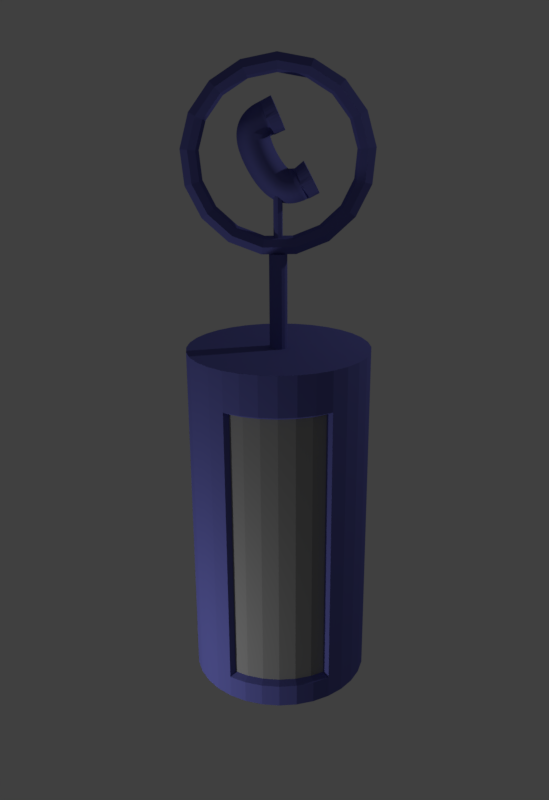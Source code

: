 # Source: PhoneBoxAnimated.blend  (saved by Blender 2.78.0; exported with 4.5.12 LTS)
import bpy
from mathutils import Matrix  # noqa: F401  (used for matrix-valued properties, if any)

bpy.ops.wm.read_factory_settings(use_empty=True)
scene = bpy.context.scene
scene.name = 'Scene'

# ---- collections
col_collection_1 = bpy.data.collections.new('Collection 1'); scene.collection.children.link(col_collection_1)

# ---- materials (node trees are filled in below, after node groups)
mat_material_002 = bpy.data.materials.new('Material.002')
mat_material_002.alpha_threshold = 0.0
mat_material_002.use_transparent_shadow = False
mat_material_002.diffuse_color = (0.1238, 0.1281, 0.4292, 1.0)
mat_material_002.roughness = 0.5
mat_material_001 = bpy.data.materials.new('Material.001')
mat_material_001.alpha_threshold = 0.0
mat_material_001.use_transparent_shadow = False
mat_material_001.diffuse_color = (0.3032, 0.3032, 0.3032, 1.0)
mat_material_001.roughness = 0.5

# ---- material node trees

# ---- world
world_world = bpy.data.worlds.new('World'); scene.world = world_world
world_world.color = (0.05088, 0.05088, 0.05088)
world_world.use_sun_shadow = False
world_world.sun_shadow_jitter_overblur = 0.0
world_world.cycles.sampling_method = 'MANUAL'

# ---- cameras
cam_camera_001 = bpy.data.cameras.new('Camera.001')
cam_camera_001.clip_end = 100.0
cam_camera_001.lens = 35.0
cam_camera_001.sensor_width = 32.0
cam_camera_001.sensor_height = 18.0
cam_camera_001.display_size = 2.0
cam_camera_001.dof.focus_distance = 0.0
cam_camera_001.dof.aperture_fstop = 128.0
cam_camera_001.dof.aperture_blades = 6

# ---- lights
light_point = bpy.data.lights.new('Point', 'POINT')
light_point.transmission_factor = 0.0
light_point.energy = 100.0
light_point.shadow_buffer_clip_start = 0.5
light_point.shadow_soft_size = 0.1
light_point.shadow_maximum_resolution = 0.006
light_point.use_absolute_resolution = True
light_lamp = bpy.data.lights.new('Lamp', 'POINT')
light_lamp.transmission_factor = 0.0
light_lamp.cutoff_distance = 30.0
light_lamp.energy = 100.0
light_lamp.shadow_buffer_clip_start = 1.001
light_lamp.shadow_soft_size = 0.1
light_lamp.shadow_maximum_resolution = 0.006
light_lamp.use_absolute_resolution = True

# ---- meshes
me_torus_002 = bpy.data.meshes.new('Torus.002')
me_torus_002.from_pydata([(0.599, 0.06557, -0.003591), (0.6201, 0.06747, -0.05658), (0.6786, 0.07308, -0.07954), (0.7389, 0.07903, -0.04158), (0.739, 0.07924, 0.0341), (0.6787, 0.0735, 0.07218), (0.6202, 0.06777, 0.04935), (0.5379, 0.277, -0.004122), (0.5568, 0.2864, -0.05713), (0.6093, 0.3127, -0.08014), (0.6635, 0.3401, -0.04224), (0.6635, 0.3403, 0.03344), (0.6094, 0.3131, 0.07158), (0.5569, 0.2867, 0.0488), (0.4045, 0.452, -0.004494), (0.4187, 0.4676, -0.05752), (0.4581, 0.5112, -0.08056), (0.4988, 0.5562, -0.04269), (0.4989, 0.5564, 0.03298), (0.4583, 0.5116, 0.07116), (0.4188, 0.4679, 0.04842), (0.217, 0.5671, -0.004657), (0.2245, 0.5868, -0.05768), (0.2455, 0.6416, -0.08075), (0.2672, 0.6983, -0.0429), (0.2672, 0.6985, 0.03278), (0.2456, 0.642, 0.07097), (0.2246, 0.5871, 0.04825), (0.0004763, 0.6066, -0.004589), (0.0003445, 0.6277, -0.05761), (8.011e-05, 0.6864, -0.08067), (-0.0001423, 0.7471, -0.04281), (-8.07e-05, 0.7473, 0.03286), (0.0002037, 0.6868, 0.07105), (0.0004308, 0.628, 0.04832), (-0.2157, 0.5653, -0.0043), (-0.2235, 0.5849, -0.05731), (-0.2449, 0.6396, -0.08034), (-0.267, 0.6961, -0.04246), (-0.267, 0.6963, 0.03322), (-0.2448, 0.64, 0.07138), (-0.2234, 0.5852, 0.04862), (-0.4023, 0.4487, -0.003827), (-0.4167, 0.4641, -0.05683), (-0.4565, 0.5074, -0.0798), (-0.4975, 0.5521, -0.04187), (-0.4974, 0.5523, 0.0338), (-0.4564, 0.5078, 0.07191), (-0.4166, 0.4644, 0.04911), (-0.5342, 0.2725, -0.003236), (-0.5533, 0.2817, -0.05621), (-0.606, 0.3077, -0.07913), (-0.6603, 0.3345, -0.04114), (-0.6603, 0.3348, 0.03453), (-0.6059, 0.3081, 0.07258), (-0.5532, 0.282, 0.04972), (-0.5935, 0.06059, -0.002606), (-0.6147, 0.06231, -0.05556), (-0.6733, 0.06743, -0.07842), (-0.7336, 0.07287, -0.04036), (-0.7335, 0.07308, 0.03531), (-0.6731, 0.06785, 0.0733), (-0.6146, 0.0626, 0.05037), (-0.5723, -0.1585, -0.002021), (-0.5927, -0.1645, -0.05496), (-0.6492, -0.1809, -0.07776), (-0.7074, -0.1976, -0.03964), (-0.7073, -0.1974, 0.03603), (-0.6491, -0.1805, 0.07396), (-0.5926, -0.1642, 0.05098), (-0.4734, -0.355, -0.001562), (-0.4903, -0.368, -0.05448), (-0.5371, -0.4037, -0.07724), (-0.5853, -0.4403, -0.03907), (-0.5852, -0.4401, 0.0366), (-0.537, -0.4033, 0.07448), (-0.4902, -0.3677, 0.05145), (-0.3101, -0.5026, -0.00129), (-0.3213, -0.5208, -0.0542), (-0.352, -0.571, -0.07693), (-0.3837, -0.6226, -0.03874), (-0.3836, -0.6224, 0.03694), (-0.3519, -0.5706, 0.07479), (-0.3212, -0.5206, 0.05174), (-0.1046, -0.5812, -0.001241), (-0.1084, -0.6023, -0.05415), (-0.119, -0.6602, -0.07687), (-0.1299, -0.7197, -0.03868), (-0.1298, -0.7195, 0.037), (-0.1189, -0.6597, 0.07485), (-0.1084, -0.602, 0.05179), (0.1155, -0.5803, -0.001423), (0.1194, -0.6013, -0.05434), (0.1304, -0.6591, -0.07708), (0.1419, -0.7185, -0.0389), (0.1419, -0.7183, 0.03677), (0.1306, -0.6587, 0.07464), (0.1195, -0.601, 0.0516), (0.3203, -0.5, -0.001811), (0.3315, -0.5181, -0.05474), (0.3627, -0.568, -0.07752), (0.3948, -0.6193, -0.03938), (0.3949, -0.6191, 0.03629), (0.3628, -0.5676, 0.0742), (0.3316, -0.5178, 0.0512), (0.4824, -0.351, -0.002352), (0.4993, -0.3639, -0.0553), (0.5463, -0.3992, -0.07813), (0.5949, -0.4354, -0.04005), (0.5949, -0.4352, 0.03563), (0.5465, -0.3988, 0.07359), (0.4994, -0.3636, 0.05064), (0.5796, -0.1536, -0.002973), (0.6, -0.1595, -0.05594), (0.6566, -0.1754, -0.07884), (0.715, -0.1917, -0.04082), (0.715, -0.1914, 0.03486), (0.6567, -0.175, 0.07288), (0.6001, -0.1592, 0.04999), (0.2804, -0.185, -0.1306), (0.3003, -0.2236, -0.1006), (0.308, -0.2384, -0.07968), (0.3172, -0.2562, -0.02985), (0.3137, -0.2494, 0.05002), (0.133, -0.08303, 0.04285), (-0.08466, 0.2864, 0.1253), (-0.1361, 0.4037, -0.002687), (-0.08466, 0.2864, -0.1307), (-0.03323, 0.1692, -0.002687), (-0.1031, 0.2776, 0.1253), (-0.1631, 0.3906, -0.002687), (-0.1031, 0.2776, -0.1307), (-0.1886, 0.3758, -0.002687), (-0.133, 0.2584, 0.1253), (-0.2125, 0.3587, -0.002687), (-0.133, 0.2584, -0.1307), (-0.2346, 0.3392, -0.002687), (-0.05489, 0.1569, -0.002687), (-0.1545, 0.2372, 0.1253), (-0.2544, 0.3173, -0.002687), (-0.1545, 0.2372, -0.1307), (-0.2714, 0.2932, -0.002687), (-0.1688, 0.2142, 0.1253), (-0.2851, 0.2676, -0.002687), (-0.1688, 0.2142, -0.1307), (-0.2954, 0.2412, -0.002687), (-0.1767, 0.1894, 0.1253), (-0.3022, 0.2147, -0.002687), (-0.1767, 0.1894, -0.1307), (-0.306, 0.1888, -0.002687), (-0.1793, 0.163, 0.1253), (-0.3073, 0.1639, -0.002687), (-0.1793, 0.163, -0.1307), (-0.3065, 0.14, -0.002687), (-0.1773, 0.1352, 0.1253), (-0.304, 0.1172, -0.002687), (-0.1773, 0.1352, -0.1307), (-0.3002, 0.09543, -0.002687), (-0.1714, 0.1061, 0.1253), (-0.2954, 0.07444, -0.002687), (-0.1714, 0.1061, -0.1307), (-0.04737, 0.1377, -0.002687), (-0.2897, 0.05414, -0.002687), (-0.1623, 0.07607, 0.1253), (-0.2833, 0.03441, -0.002687), (-0.1623, 0.07607, -0.1307), (-0.04129, 0.1177, -0.002687), (-0.2763, 0.01513, -0.002687), (-0.1506, 0.04539, 0.1253), (-0.2688, -0.003781, -0.002687), (-0.1506, 0.04539, -0.1307), (-0.03242, 0.09456, -0.002687), (-0.2607, -0.02238, -0.002687), (-0.1367, 0.01441, 0.1253), (-0.2522, -0.04071, -0.002687), (-0.1367, 0.01441, -0.1307), (-0.0212, 0.06952, -0.002687), (-0.2434, -0.05881, -0.002687), (-0.1211, -0.0165, 0.1253), (-0.2341, -0.0767, -0.002687), (-0.1211, -0.0165, -0.1307), (-0.008142, 0.04369, -0.002687), (-0.2244, -0.09439, -0.002687), (-0.1041, -0.04691, 0.1253), (-0.2143, -0.1119, -0.002687), (-0.1041, -0.04691, -0.1307), (0.006225, 0.01807, -0.002687), (-0.2039, -0.1292, -0.002687), (-0.08581, -0.07636, 0.1253), (-0.193, -0.1463, -0.002687), (-0.08581, -0.07636, -0.1307), (0.02139, -0.006415, -0.002687), (-0.1817, -0.1632, -0.002687), (-0.06654, -0.1043, 0.1253), (-0.1699, -0.1799, -0.002687), (-0.06654, -0.1043, -0.1307), (0.03679, -0.02879, -0.002687), (-0.1575, -0.1963, -0.002687), (-0.04629, -0.1303, 0.1253), (-0.1444, -0.2125, -0.002687), (-0.04629, -0.1303, -0.1307), (0.05181, -0.04808, -0.002687), (-0.1305, -0.2284, -0.002687), (-0.02507, -0.1537, 0.1253), (-0.1157, -0.244, -0.002687), (-0.02507, -0.1537, -0.1307), (0.06561, -0.06332, -0.002687), (-0.09984, -0.2592, -0.002687), (-0.002777, -0.1738, 0.1253), (-0.08262, -0.2739, -0.002687), (-0.002777, -0.1738, -0.1307), (-0.06386, -0.2878, -0.002687), (0.08151, -0.0771, -0.002687), (0.02076, -0.1901, 0.1253), (-0.04334, -0.3009, -0.002687), (0.02076, -0.1901, -0.1307), (-0.02091, -0.3126, -0.002687), (0.04581, -0.2017, 0.1253), (0.003478, -0.3225, -0.002687), (0.04581, -0.2017, -0.1307), (0.02968, -0.3302, -0.002687), (0.07271, -0.208, 0.1253), (0.05736, -0.3351, -0.002687), (0.07271, -0.208, -0.1307), (0.08597, -0.337, -0.002687), (0.1019, -0.2082, 0.1253), (0.1149, -0.3356, -0.002687), (0.1019, -0.2082, -0.1307), (0.1437, -0.3311, -0.002687), (0.1338, -0.2015, 0.1253), (0.172, -0.3237, -0.002687), (0.1338, -0.2015, -0.1307), (0.1996, -0.3136, -0.002687), (0.1024, -0.07682, -0.002687), (0.1692, -0.1869, 0.1253), (0.2268, -0.3012, -0.002687), (0.1692, -0.1869, -0.1307), (0.291, -0.2056, -0.1178), (0.2116, -0.2352, 0.09649), (0.2024, -0.2174, 0.1075), (0.1617, -0.1387, 0.1075), (0.1525, -0.1209, 0.09649), (0.1445, -0.1053, 0.08162), (0.2, -0.02949, 0.05002), (0.1299, -0.07717, 0.02043), (0.1965, -0.02272, -0.02985), (0.2, -0.02949, -0.05578), (0.2057, -0.04049, -0.07968), (0.2333, -0.0939, -0.1306), (0.2163, -0.2442, -0.1178), (0.2256, -0.2622, -0.1006), (0.2424, -0.2948, -0.02985), (0.1309, -0.07913, -0.07968), (0.1386, -0.09393, -0.1006), (0.1585, -0.1325, -0.1306), (0.2568, -0.1394, -0.1411), (0.2353, -0.281, -0.002881), (0.3183, -0.2584, -0.002881), (0.3172, -0.2562, 0.02409), (0.2263, -0.2636, 0.06351), (0.308, -0.2384, 0.07392), (0.2197, -0.2508, 0.08162), (0.3003, -0.2236, 0.09487), (0.2568, -0.1394, 0.1354), (0.1717, -0.158, 0.1143), (0.1379, -0.09253, 0.06351), (0.1289, -0.0752, -0.002881), (0.1953, -0.02044, -0.002881), (0.1299, -0.07717, -0.0262), (0.133, -0.08303, -0.04861), (0.2227, -0.07333, -0.1178), (0.1941, -0.2013, -0.1385), (0.2056, -0.2236, -0.1306), (0.2332, -0.277, -0.07968), (0.2389, -0.288, -0.05578), (0.2389, -0.288, 0.05002), (0.1479, -0.112, -0.1178), (0.2688, -0.1627, -0.1385), (0.3137, -0.2494, -0.05578), (0.291, -0.2056, 0.1121), (0.2804, -0.185, 0.1248), (0.1925, -0.1981, 0.1143), (0.2688, -0.1627, 0.1327), (0.2448, -0.1162, 0.1327), (0.2333, -0.0939, 0.1248), (0.2227, -0.07333, 0.1121), (0.2133, -0.05529, 0.09487), (0.2057, -0.04049, 0.07392), (0.1965, -0.02272, 0.02409), (0.2133, -0.05529, -0.1006), (0.2448, -0.1162, -0.1385), (0.2424, -0.2948, 0.02409), (0.1701, -0.1549, -0.1385), (0.004706, 0.3251, -0.1411), (0.0152, 0.3012, -0.1385), (0.0253, 0.2782, -0.1306), (0.0346, 0.257, -0.1178), (0.04275, 0.2384, -0.1006), (0.04944, 0.2231, -0.07968), (0.05441, 0.2118, -0.05578), (0.05748, 0.2048, -0.02985), (0.05851, 0.2024, -0.002881), (0.05748, 0.2048, 0.02409), (0.05441, 0.2118, 0.05002), (-0.03367, 0.2032, 0.06351), (0.04944, 0.2231, 0.07392), (-0.03946, 0.2163, 0.08162), (0.04275, 0.2384, 0.09487), (-0.0465, 0.2324, 0.09649), (0.0346, 0.257, 0.1121), (-0.05455, 0.2508, 0.1075), (0.0253, 0.2782, 0.1248), (-0.06327, 0.2707, 0.1143), (0.0152, 0.3012, 0.1327), (0.004706, 0.3251, 0.1354), (-0.08142, 0.312, 0.1143), (-0.00579, 0.3491, 0.1327), (-0.09015, 0.3319, 0.1075), (-0.01588, 0.3721, 0.1248), (-0.09819, 0.3503, 0.09649), (-0.02519, 0.3933, 0.1121), (-0.1052, 0.3663, 0.08162), (-0.03334, 0.4119, 0.09487), (-0.111, 0.3795, 0.06351), (-0.04003, 0.4271, 0.07392), (-0.1153, 0.3893, 0.04285), (-0.045, 0.4385, 0.05002), (-0.118, 0.3954, 0.02043), (-0.04806, 0.4455, 0.02409), (-0.0491, 0.4478, -0.002881), (-0.118, 0.3954, -0.0262), (-0.04806, 0.4455, -0.02985), (-0.1153, 0.3893, -0.04861), (-0.045, 0.4385, -0.05578), (-0.04003, 0.4271, -0.07968), (-0.03334, 0.4119, -0.1006), (-0.02519, 0.3933, -0.1178), (-0.01588, 0.3721, -0.1306), (-0.00579, 0.3491, -0.1385), (-0.06185, 0.2674, -0.1385), (-0.05176, 0.2444, -0.1306), (-0.04245, 0.2232, -0.1178), (-0.0343, 0.2046, -0.1006), (-0.02761, 0.1893, -0.07968), (-0.02264, 0.178, -0.05578), (-0.01958, 0.171, -0.02985), (-0.01958, 0.171, 0.02409), (-0.02264, 0.178, 0.05002), (-0.1171, 0.3934, -0.07968), (-0.1104, 0.3781, -0.1006), (-0.1022, 0.3595, -0.1178), (-0.09294, 0.3383, -0.1306), (-0.08284, 0.3153, -0.1385), (0.02745, -0.7186, -0.06627), (0.05072, -0.7186, -0.05072), (0.06627, -0.7186, -0.02745), (0.07173, -0.7186, 7.823e-08), (0.05072, -0.7186, 0.05072), (2.682e-07, -0.7186, 0.07173), (-0.02745, -0.7186, 0.06627), (-0.05072, -0.7186, 0.05072), (-0.06627, -0.7186, 0.02745), (-0.07173, -0.7186, -7.451e-08), (4.47e-08, -0.7186, -0.07173), (0.06627, -0.7186, 0.02745), (0.02745, -0.7186, 0.06627), (-0.06627, -0.7186, -0.02745), (-0.05072, -0.7186, -0.05072), (-0.02745, -0.7186, -0.06627), (0.01373, -0.6123, -0.03314), (0.02982, -0.6123, -0.01993), (0.03587, -0.6123, 4.098e-08), (0.02982, -0.6123, 0.01993), (5.96e-08, -0.6123, 0.03587), (-0.01993, -0.6123, 0.02982), (-0.03314, -0.6123, 0.01373), (-0.03518, -0.6123, -0.006997), (-0.02536, -0.6123, -0.02536), (-0.006997, -0.6123, -0.03518), (0.01373, -0.2216, -0.03314), (0.02982, -0.2216, -0.01993), (0.03587, -0.2216, 2.235e-08), (0.02982, -0.2216, 0.01993), (2.086e-07, -0.2216, 0.03587), (-0.01993, -0.2216, 0.02982), (-0.03314, -0.2216, 0.01373), (-0.03518, -0.2216, -0.006997), (-0.02536, -0.2216, -0.02536), (-0.006997, -0.2216, -0.03518)], [], [(0, 7, 8, 1), (1, 8, 9, 2), (2, 9, 10, 3), (3, 10, 11, 4), (4, 11, 12, 5), (5, 12, 13, 6), (0, 6, 13, 7), (7, 14, 15, 8), (8, 15, 16, 9), (9, 16, 17, 10), (10, 17, 18, 11), (11, 18, 19, 12), (12, 19, 20, 13), (13, 20, 14, 7), (14, 21, 22, 15), (15, 22, 23, 16), (16, 23, 24, 17), (17, 24, 25, 18), (18, 25, 26, 19), (19, 26, 27, 20), (20, 27, 21, 14), (21, 28, 29, 22), (22, 29, 30, 23), (23, 30, 31, 24), (24, 31, 32, 25), (25, 32, 33, 26), (26, 33, 34, 27), (27, 34, 28, 21), (28, 35, 36, 29), (29, 36, 37, 30), (30, 37, 38, 31), (31, 38, 39, 32), (32, 39, 40, 33), (33, 40, 41, 34), (34, 41, 35, 28), (35, 42, 43, 36), (36, 43, 44, 37), (37, 44, 45, 38), (38, 45, 46, 39), (39, 46, 47, 40), (40, 47, 48, 41), (41, 48, 42, 35), (42, 49, 50, 43), (43, 50, 51, 44), (44, 51, 52, 45), (45, 52, 53, 46), (46, 53, 54, 47), (47, 54, 55, 48), (48, 55, 49, 42), (49, 56, 57, 50), (50, 57, 58, 51), (51, 58, 59, 52), (52, 59, 60, 53), (53, 60, 61, 54), (54, 61, 62, 55), (55, 62, 56, 49), (56, 63, 64, 57), (57, 64, 65, 58), (58, 65, 66, 59), (59, 66, 67, 60), (60, 67, 68, 61), (61, 68, 69, 62), (62, 69, 63, 56), (63, 70, 71, 64), (64, 71, 72, 65), (65, 72, 73, 66), (66, 73, 74, 67), (67, 74, 75, 68), (68, 75, 76, 69), (69, 76, 70, 63), (70, 77, 78, 71), (71, 78, 79, 72), (72, 79, 80, 73), (73, 80, 81, 74), (74, 81, 82, 75), (75, 82, 83, 76), (76, 83, 77, 70), (77, 84, 85, 78), (78, 85, 86, 79), (79, 86, 87, 80), (80, 87, 88, 81), (81, 88, 89, 82), (82, 89, 90, 83), (83, 90, 84, 77), (84, 91, 92, 85), (85, 92, 93, 86), (86, 93, 94, 87), (87, 94, 95, 88), (88, 95, 96, 89), (89, 96, 97, 90), (90, 97, 91, 84), (91, 98, 99, 92), (92, 99, 100, 93), (93, 100, 101, 94), (94, 101, 102, 95), (95, 102, 103, 96), (96, 103, 104, 97), (97, 104, 98, 91), (98, 105, 106, 99), (99, 106, 107, 100), (100, 107, 108, 101), (101, 108, 109, 102), (102, 109, 110, 103), (103, 110, 111, 104), (104, 111, 105, 98), (105, 112, 113, 106), (106, 113, 114, 107), (107, 114, 115, 108), (108, 115, 116, 109), (109, 116, 117, 110), (110, 117, 118, 111), (111, 118, 112, 105), (112, 0, 1, 113), (113, 1, 2, 114), (114, 2, 3, 115), (115, 3, 4, 116), (116, 4, 5, 117), (117, 5, 6, 118), (118, 6, 0, 112), (236, 255, 277, 271), (271, 277, 119, 272), (272, 119, 237, 249), (249, 237, 120, 250), (250, 120, 121, 273), (273, 121, 278, 274), (274, 278, 122, 251), (251, 122, 257, 235), (235, 257, 258, 291), (291, 258, 123, 275), (275, 123, 260, 259), (259, 260, 262, 261), (261, 262, 279, 238), (238, 279, 280, 239), (239, 280, 282, 281), (281, 282, 263, 234), (234, 263, 283, 264), (264, 283, 284, 240), (240, 284, 285, 241), (241, 285, 286, 242), (242, 286, 287, 265), (265, 287, 243, 124), (124, 243, 288, 244), (244, 288, 267, 266), (266, 267, 245, 268), (268, 245, 246, 269), (269, 246, 247, 252), (252, 247, 289, 253), (253, 289, 270, 276), (276, 270, 248, 254), (277, 255, 290, 248, 270, 289, 247, 246, 245, 267, 288, 243, 287, 286, 285, 284, 283, 263, 282, 280, 279, 262, 260, 123, 258, 257, 122, 278, 121, 120, 237, 119), (254, 248, 290, 292), (292, 290, 255, 236), (234, 264, 240, 241, 242, 265, 124, 244, 266, 233), (256, 251, 235), (291, 256, 235), (125, 129, 137, 128), (126, 130, 129, 125), (127, 131, 130, 126), (128, 137, 131, 127), (129, 133, 137), (130, 132, 133, 129), (131, 135, 132, 130), (137, 135, 131), (132, 134, 133), (135, 134, 132), (133, 138, 137), (134, 136, 138, 133), (135, 140, 136, 134), (137, 140, 135), (136, 139, 138), (140, 139, 136), (138, 142, 137), (139, 141, 142, 138), (140, 144, 141, 139), (137, 144, 140), (141, 143, 142), (144, 143, 141), (142, 146, 137), (143, 145, 146, 142), (144, 148, 145, 143), (137, 148, 144), (145, 147, 146), (148, 147, 145), (146, 150, 137), (147, 149, 150, 146), (148, 152, 149, 147), (137, 152, 148), (149, 151, 150), (152, 151, 149), (150, 154, 137), (151, 153, 154, 150), (152, 156, 153, 151), (137, 156, 152), (154, 161, 137), (153, 155, 154), (156, 155, 153), (137, 161, 156), (154, 158, 161), (155, 157, 158, 154), (156, 160, 157, 155), (161, 160, 156), (157, 159, 158), (160, 159, 157), (158, 163, 166, 161), (159, 162, 163, 158), (160, 165, 162, 159), (161, 166, 165, 160), (162, 164, 163), (165, 164, 162), (163, 168, 171, 166), (164, 167, 168, 163), (165, 170, 167, 164), (166, 171, 170, 165), (167, 169, 168), (170, 169, 167), (168, 173, 176, 171), (169, 172, 173, 168), (170, 175, 172, 169), (171, 176, 175, 170), (172, 174, 173), (175, 174, 172), (173, 178, 181, 176), (174, 177, 178, 173), (175, 180, 177, 174), (176, 181, 180, 175), (177, 179, 178), (180, 179, 177), (178, 183, 186, 181), (179, 182, 183, 178), (180, 185, 182, 179), (181, 186, 185, 180), (182, 184, 183), (185, 184, 182), (183, 188, 191, 186), (184, 187, 188, 183), (185, 190, 187, 184), (186, 191, 190, 185), (187, 189, 188), (190, 189, 187), (188, 193, 196, 191), (189, 192, 193, 188), (190, 195, 192, 189), (191, 196, 195, 190), (192, 194, 193), (195, 194, 192), (193, 198, 201, 196), (194, 197, 198, 193), (195, 200, 197, 194), (196, 201, 200, 195), (197, 199, 198), (200, 199, 197), (198, 203, 206, 201), (199, 202, 203, 198), (200, 205, 202, 199), (201, 206, 205, 200), (202, 204, 203), (205, 204, 202), (204, 207, 203), (205, 207, 204), (203, 208, 206), (207, 209, 208, 203), (205, 210, 209, 207), (206, 210, 205), (208, 212, 206), (209, 211, 208), (210, 211, 209), (206, 212, 210), (208, 213, 212), (211, 214, 213, 208), (210, 215, 214, 211), (212, 215, 210), (214, 216, 213), (215, 216, 214), (213, 217, 212), (216, 218, 217, 213), (215, 219, 218, 216), (212, 219, 215), (218, 220, 217), (219, 220, 218), (217, 221, 212), (220, 222, 221, 217), (219, 223, 222, 220), (212, 223, 219), (222, 224, 221), (223, 224, 222), (221, 225, 212), (224, 226, 225, 221), (223, 227, 226, 224), (212, 227, 223), (226, 228, 225), (227, 228, 226), (225, 229, 212), (228, 230, 229, 225), (227, 231, 230, 228), (212, 231, 227), (229, 233, 212), (230, 232, 229), (231, 232, 230), (212, 233, 231), (229, 234, 233), (232, 235, 234, 229), (231, 236, 235, 232), (233, 236, 231), (256, 291, 275, 259, 261, 238, 239, 281, 234, 235), (236, 271, 272, 249, 250, 273, 274, 251, 256, 235), (266, 268, 269, 252, 253, 276, 254, 292, 236, 233), (127, 293, 294, 339), (339, 294, 295, 340), (340, 295, 296, 341), (341, 296, 297, 342), (342, 297, 298, 343), (343, 298, 299, 344), (344, 299, 300, 345), (345, 300, 301, 128), (128, 301, 302, 346), (346, 302, 303, 347), (347, 303, 305, 304), (304, 305, 307, 306), (306, 307, 309, 308), (308, 309, 311, 310), (310, 311, 313, 312), (312, 313, 314, 125), (125, 314, 316, 315), (315, 316, 318, 317), (317, 318, 320, 319), (319, 320, 322, 321), (321, 322, 324, 323), (323, 324, 326, 325), (325, 326, 328, 327), (327, 328, 329, 126), (126, 329, 331, 330), (330, 331, 333, 332), (332, 333, 334, 348), (348, 334, 335, 349), (349, 335, 336, 350), (350, 336, 337, 351), (294, 293, 338, 337, 336, 335, 334, 333, 331, 329, 328, 326, 324, 322, 320, 318, 316, 314, 313, 311, 309, 307, 305, 303, 302, 301, 300, 299, 298, 297, 296, 295), (351, 337, 338, 352), (352, 338, 293, 127), (126, 125, 315, 317, 319, 321, 323, 325, 327), (125, 128, 346, 347, 304, 306, 308, 310, 312), (127, 126, 330, 332, 348, 349, 350, 351, 352), (128, 127, 339, 340, 341, 342, 343, 344, 345), (363, 368, 367, 366, 362, 361, 360, 359, 358, 365, 357, 364, 356, 355, 354, 353), (369, 378, 388, 379), (374, 373, 383, 384), (378, 377, 387, 388), (370, 369, 379, 380), (375, 374, 384, 385), (371, 370, 380, 381), (376, 375, 385, 386), (372, 371, 381, 382), (377, 376, 386, 387), (373, 372, 382, 383)])
me_torus_002.polygons.foreach_set('use_smooth', [0, 0, 0, 0, 0, 0, 0, 0, 0, 0, 0, 0, 0, 0, 0, 0, 0, 0, 0, 0, 0, 0, 0, 0, 0, 0, 0, 0, 0, 0, 0, 0, 0, 0, 0, 0, 0, 0, 0, 0, 0, 0, 0, 0, 0, 0, 0, 0, 0, 0, 0, 0, 0, 0, 0, 0, 0, 0, 0, 0, 0, 0, 0, 0, 0, 0, 0, 0, 0, 0, 0, 0, 0, 0, 0, 0, 0, 0, 0, 0, 0, 0, 0, 0, 0, 0, 0, 0, 0, 0, 0, 0, 0, 0, 0, 0, 0, 0, 0, 0, 0, 0, 0, 0, 0, 0, 0, 0, 0, 0, 0, 0, 0, 0, 0, 0, 0, 0, 0, 0, 0, 0, 0, 0, 0, 0, 0, 0, 0, 0, 0, 0, 0, 0, 0, 0, 0, 0, 0, 0, 0, 0, 0, 0, 0, 0, 0, 0, 0, 0, 0, 0, 0, 0, 0, 1, 1, 1, 1, 1, 1, 1, 1, 1, 1, 1, 1, 1, 1, 1, 1, 1, 1, 1, 1, 1, 1, 1, 1, 1, 1, 1, 1, 1, 1, 1, 1, 1, 1, 1, 1, 1, 1, 1, 1, 1, 1, 1, 1, 1, 1, 1, 1, 1, 1, 1, 1, 1, 1, 1, 1, 1, 1, 1, 1, 1, 1, 1, 1, 1, 1, 1, 1, 1, 1, 1, 1, 1, 1, 1, 1, 1, 1, 1, 1, 1, 1, 1, 1, 1, 1, 1, 1, 1, 1, 1, 1, 1, 1, 1, 1, 1, 1, 1, 1, 1, 1, 1, 1, 1, 1, 1, 1, 1, 1, 1, 1, 1, 1, 1, 1, 1, 1, 1, 1, 1, 1, 1, 1, 1, 1, 1, 1, 1, 1, 1, 1, 1, 1, 1, 1, 1, 1, 1, 1, 1, 1, 1, 1, 1, 1, 1, 1, 0, 0, 0, 0, 0, 0, 0, 0, 0, 0, 0, 0, 0, 0, 0, 0, 0, 0, 0, 0, 0, 0, 0, 0, 0, 0, 0, 0, 0, 0, 0, 0, 0, 0, 0, 0, 1, 1, 1, 1, 0, 0, 0, 0, 0, 0, 0, 0, 0, 0, 0])
me_torus_002.materials.append(mat_material_002)
me_torus_002.use_remesh_preserve_volume = False
me_torus_002.use_remesh_preserve_attributes = False
me_torus_002.use_mirror_vertex_groups = False
me_torus_002.update()
me_torus_001 = bpy.data.meshes.new('Torus.001')
me_torus_001.from_pydata([(0.3715, 1.258, 0.5867), (0.3715, -1.08, 0.5867), (0.2663, 1.258, 0.6429), (0.2663, -1.08, 0.6429), (0.1358, 1.258, 0.6825), (0.1358, -1.08, 0.6825), (-2.235e-07, 1.258, 0.6959), (-2.235e-07, -1.08, 0.6959), (-0.1358, 1.258, 0.6825), (-0.1358, -1.08, 0.6825), (-0.2663, 1.258, 0.6429), (-0.2663, -1.08, 0.6429), (-0.3715, 1.258, 0.5867), (-0.3715, -1.08, 0.5867)], [], [(11, 10, 12, 13), (9, 8, 10, 11), (7, 6, 8, 9), (5, 4, 6, 7), (3, 2, 4, 5), (1, 0, 2, 3)])
me_torus_001.materials.append(mat_material_001)
me_torus_001.use_remesh_preserve_volume = False
me_torus_001.use_remesh_preserve_attributes = False
me_torus_001.use_mirror_vertex_groups = False
me_torus_001.update()
me_torus = bpy.data.meshes.new('Torus')
me_torus.from_pydata([(-0.1611, -3.554, -0.7167), (-0.1611, -0.634, -0.03847), (-0.01478, -3.554, -0.7023), (0.1259, -3.554, -0.6596), (0.2556, -3.554, -0.5903), (0.3692, -3.554, -0.4971), (0.4625, -3.554, -0.3834), (0.5318, -3.554, -0.2538), (-0.09482, -0.634, 0.005811), (0.5745, -3.554, -0.1131), (0.5889, -3.554, 0.03326), (-0.08936, -0.634, 0.03326), (0.5745, -3.554, 0.1796), (0.5318, -3.554, 0.3203), (0.4625, -3.554, 0.4499), (0.3692, -3.554, 0.5636), (-0.1104, -0.634, 0.08399), (0.2556, -3.554, 0.6569), (0.1259, -3.554, 0.7262), (-0.01478, -3.554, 0.7689), (-0.1611, -3.554, 0.7833), (-0.1611, -0.634, 0.105), (-0.3074, -3.554, 0.7689), (-0.4481, -3.554, 0.7262), (-0.1885, -0.634, 0.09954), (-0.5778, -3.554, 0.6569), (-0.6914, -3.554, 0.5636), (-0.2118, -0.634, 0.08399), (-0.7847, -3.554, 0.4499), (-0.854, -3.554, 0.3203), (-0.8967, -3.554, 0.1796), (-0.9111, -3.554, 0.03326), (-0.8967, -3.554, -0.1131), (-0.854, -3.554, -0.2538), (-0.2274, -0.634, 0.005811), (-0.7847, -3.554, -0.3834), (-0.6914, -3.554, -0.4971), (-0.2118, -0.634, -0.01746), (-0.5778, -3.554, -0.5903), (-0.4481, -3.554, -0.6596), (-0.3074, -3.554, -0.7023), (-0.1611, -3.364, -0.7167), (-0.1611, -1.728, -0.7167), (-0.01478, -1.728, -0.7023), (-0.01478, -3.364, -0.7023), (0.1259, -1.728, -0.6596), (0.1259, -3.364, -0.6596), (0.2556, -1.728, -0.5903), (0.2556, -3.364, -0.5903), (0.3692, -1.728, -0.4971), (0.3692, -3.364, -0.4971), (0.4625, -1.728, -0.3834), (0.4625, -3.364, -0.3834), (0.5318, -1.728, -0.2538), (0.5318, -3.364, -0.2538), (0.5745, -1.728, -0.1131), (0.5745, -3.364, -0.1131), (0.5889, -1.728, 0.03326), (0.5889, -3.364, 0.03326), (0.5745, -1.728, 0.1796), (0.5745, -3.364, 0.1796), (0.5318, -1.728, 0.3203), (0.5318, -3.364, 0.3203), (0.4625, -1.728, 0.4499), (0.4625, -3.364, 0.4499), (0.3692, -1.728, 0.5636), (0.3692, -3.364, 0.5636), (0.2104, -0.9962, 0.6199), (0.2104, -3.334, 0.6199), (0.1052, -0.9962, 0.6762), (0.1052, -3.334, 0.6762), (-0.02534, -0.9962, 0.7157), (-0.02534, -3.334, 0.7157), (-0.1611, -0.9962, 0.7291), (-0.1611, -3.334, 0.7291), (-0.2969, -0.9962, 0.7157), (-0.2969, -3.334, 0.7157), (-0.4274, -0.9962, 0.6762), (-0.4274, -3.334, 0.6762), (-0.5326, -0.9962, 0.6199), (-0.5326, -3.334, 0.6199), (-0.6914, -1.728, 0.5636), (-0.6914, -3.364, 0.5636), (-0.7847, -1.728, 0.4499), (-0.7847, -3.364, 0.4499), (-0.854, -1.728, 0.3203), (-0.854, -3.364, 0.3203), (-0.8967, -1.728, 0.1796), (-0.8967, -3.364, 0.1796), (-0.9111, -1.728, 0.03326), (-0.9111, -3.364, 0.03326), (-0.8967, -1.728, -0.1131), (-0.8967, -3.364, -0.1131), (-0.854, -1.728, -0.2538), (-0.854, -3.364, -0.2538), (-0.7847, -1.728, -0.3834), (-0.7847, -3.364, -0.3834), (-0.6914, -1.728, -0.4971), (-0.6914, -3.364, -0.4971), (-0.5778, -1.728, -0.5903), (-0.5778, -3.364, -0.5903), (-0.4481, -1.728, -0.6596), (-0.4481, -3.364, -0.6596), (-0.3074, -1.728, -0.7023), (-0.3074, -3.364, -0.7023), (0.2556, -0.9663, 0.6569), (0.2556, -3.364, 0.6569), (-0.5778, -0.9663, 0.6569), (-0.5778, -3.364, 0.6569), (-0.4481, -3.364, 0.7262), (-0.4481, -0.9663, 0.7262), (-0.3074, -3.364, 0.7689), (-0.3074, -0.9663, 0.7689), (-0.1611, -3.364, 0.7833), (-0.1611, -0.9663, 0.7833), (-0.01478, -3.364, 0.7689), (-0.01478, -0.9663, 0.7689), (0.1259, -3.364, 0.7262), (0.1259, -0.9663, 0.7262), (-0.01478, -0.634, -0.7023), (-0.1611, -0.634, -0.7167), (0.1259, -0.634, -0.6596), (0.2556, -0.634, -0.5903), (0.3692, -0.634, -0.4971), (0.4625, -0.634, -0.3834), (0.5318, -0.634, -0.2538), (0.5745, -0.634, -0.1131), (0.5889, -0.634, 0.03326), (0.5745, -0.634, 0.1796), (0.5318, -0.634, 0.3203), (0.4625, -0.634, 0.4499), (0.3692, -0.634, 0.5636), (0.2556, -0.634, 0.6569), (0.1259, -0.634, 0.7262), (-0.01478, -0.634, 0.7689), (-0.1611, -0.634, 0.7833), (-0.3074, -0.634, 0.7689), (-0.4481, -0.634, 0.7262), (-0.5778, -0.634, 0.6569), (-0.6914, -0.634, 0.5636), (-0.7847, -0.634, 0.4499), (-0.854, -0.634, 0.3203), (-0.8967, -0.634, 0.1796), (-0.9111, -0.634, 0.03326), (-0.8967, -0.634, -0.1131), (-0.854, -0.634, -0.2538), (-0.7847, -0.634, -0.3834), (-0.6914, -0.634, -0.4971), (-0.5778, -0.634, -0.5903), (-0.4481, -0.634, -0.6596), (-0.3074, -0.634, -0.7023), (-0.1336, 0.1269, -0.03301), (-0.1104, 0.1269, -0.01746), (-0.09482, 0.1269, 0.005811), (-0.08936, 0.1269, 0.03326), (-0.1104, 0.1269, 0.08399), (-0.1611, 0.1269, 0.105), (-0.1885, 0.1269, 0.09954), (-0.2118, 0.1269, 0.08399), (-0.2274, 0.1269, 0.06071), (-0.2328, 0.1269, 0.03326), (-0.1336, -0.634, -0.03301), (-0.1104, -0.634, -0.01746), (-0.09482, -0.634, 0.06071), (-0.1336, -0.634, 0.09954), (-0.2274, -0.634, 0.06071), (-0.2328, -0.634, 0.03326), (-0.1885, -0.634, -0.03301), (-0.1611, 0.1269, -0.03847), (-0.09482, 0.1269, 0.06071), (-0.1336, 0.1269, 0.09954), (-0.2274, 0.1269, 0.005811), (-0.2118, 0.1269, -0.01746), (-0.1885, 0.1269, -0.03301), (-0.1474, 0.6239, 0.0001252), (-0.1313, 0.6239, 0.01334), (-0.1252, 0.6239, 0.03326), (-0.1313, 0.6239, 0.05319), (-0.1611, 0.6239, 0.06913), (-0.181, 0.6239, 0.06308), (-0.1942, 0.6239, 0.04699), (-0.1963, 0.6239, 0.02626), (-0.1865, 0.6239, 0.0079), (-0.1681, 0.6239, -0.001916)], [], [(42, 120, 119, 43), (43, 119, 121, 45), (45, 121, 122, 47), (47, 122, 123, 49), (49, 123, 124, 51), (51, 124, 125, 53), (53, 125, 126, 55), (55, 126, 127, 57), (57, 127, 128, 59), (59, 128, 129, 61), (61, 129, 130, 63), (63, 130, 131, 65), (65, 131, 132, 105), (105, 132, 133, 118), (118, 133, 134, 116), (116, 134, 135, 114), (114, 135, 136, 112), (112, 136, 137, 110), (110, 137, 138, 107), (107, 138, 139, 81), (81, 139, 140, 83), (83, 140, 141, 85), (85, 141, 142, 87), (87, 142, 143, 89), (89, 143, 144, 91), (91, 144, 145, 93), (93, 145, 146, 95), (95, 146, 147, 97), (97, 147, 148, 99), (99, 148, 149, 101), (101, 149, 150, 103), (103, 150, 120, 42), (0, 2, 3, 4, 5, 6, 7, 9, 10, 12, 13, 14, 15, 17, 18, 19, 20, 22, 23, 25, 26, 28, 29, 30, 31, 32, 33, 35, 36, 38, 39, 40), (40, 104, 41, 0), (104, 103, 42, 41), (39, 102, 104, 40), (102, 101, 103, 104), (38, 100, 102, 39), (100, 99, 101, 102), (36, 98, 100, 38), (98, 97, 99, 100), (35, 96, 98, 36), (96, 95, 97, 98), (33, 94, 96, 35), (94, 93, 95, 96), (32, 92, 94, 33), (92, 91, 93, 94), (31, 90, 92, 32), (90, 89, 91, 92), (30, 88, 90, 31), (88, 87, 89, 90), (29, 86, 88, 30), (86, 85, 87, 88), (28, 84, 86, 29), (84, 83, 85, 86), (26, 82, 84, 28), (82, 81, 83, 84), (25, 108, 82, 26), (108, 107, 81, 82), (23, 109, 108, 25), (22, 111, 109, 23), (20, 113, 111, 22), (19, 115, 113, 20), (18, 117, 115, 19), (17, 106, 117, 18), (15, 66, 106, 17), (66, 65, 105, 106), (14, 64, 66, 15), (64, 63, 65, 66), (13, 62, 64, 14), (62, 61, 63, 64), (12, 60, 62, 13), (60, 59, 61, 62), (10, 58, 60, 12), (58, 57, 59, 60), (9, 56, 58, 10), (56, 55, 57, 58), (7, 54, 56, 9), (54, 53, 55, 56), (6, 52, 54, 7), (52, 51, 53, 54), (5, 50, 52, 6), (50, 49, 51, 52), (4, 48, 50, 5), (48, 47, 49, 50), (3, 46, 48, 4), (46, 45, 47, 48), (2, 44, 46, 3), (44, 43, 45, 46), (0, 41, 44, 2), (41, 42, 43, 44), (67, 68, 106, 105), (80, 79, 107, 108), (78, 80, 108, 109), (79, 77, 110, 107), (76, 78, 109, 111), (77, 75, 112, 110), (74, 76, 111, 113), (75, 73, 114, 112), (72, 74, 113, 115), (73, 71, 116, 114), (70, 72, 115, 117), (71, 69, 118, 116), (68, 70, 117, 106), (69, 67, 105, 118), (1, 119, 120), (1, 161, 121, 119), (161, 122, 121), (161, 162, 123, 122), (162, 124, 123), (162, 8, 125, 124), (8, 126, 125), (8, 11, 127, 126), (11, 128, 127), (11, 163, 129, 128), (163, 130, 129), (163, 16, 131, 130), (16, 164, 132, 131), (164, 133, 132), (164, 21, 134, 133), (21, 135, 134), (21, 24, 136, 135), (24, 137, 136), (24, 27, 138, 137), (27, 139, 138), (27, 165, 140, 139), (165, 141, 140), (165, 166, 142, 141), (166, 143, 142), (166, 34, 144, 143), (34, 145, 144), (34, 37, 146, 145), (37, 147, 146), (37, 148, 147), (37, 167, 149, 148), (167, 150, 149), (167, 1, 120, 150), (21, 164, 170, 156), (161, 1, 168, 151), (167, 37, 172, 173), (24, 21, 156, 157), (162, 161, 151, 152), (1, 167, 173, 168), (27, 24, 157, 158), (8, 162, 152, 153), (165, 27, 158, 159), (11, 8, 153, 154), (166, 165, 159, 160), (163, 11, 154, 169), (34, 166, 160, 171), (16, 163, 169, 155), (164, 16, 155, 170), (37, 34, 171, 172), (174, 183, 182, 181, 180, 179, 178, 177, 176, 175)])
me_torus.materials.append(mat_material_002)
me_torus.use_remesh_preserve_volume = False
me_torus.use_remesh_preserve_attributes = False
me_torus.use_mirror_vertex_groups = False
me_torus.update()

# ---- objects
ob_point = bpy.data.objects.new('Point', light_point)
ob_camera = bpy.data.objects.new('Camera', cam_camera_001)
ob_torus_002 = bpy.data.objects.new('Torus.002', me_torus_002)
ob_torus_001 = bpy.data.objects.new('Torus.001', me_torus_001)
ob_torus = bpy.data.objects.new('Torus', me_torus)
ob_lamp = bpy.data.objects.new('Lamp', light_lamp)

# ---- transforms, parenting, visibility, modifiers, constraints
ob_point.location = (-2.549, -1.798, 0.1276)
ob_point.lineart.crease_threshold = 0.0
ob_camera.location = (0.09154, -6.815, 4.913)
ob_camera.rotation_euler = (1.226, 0.006745, 0.01639)
ob_camera.lineart.crease_threshold = 0.0
ob_torus_002.location = (1.49e-08, 0.0, 4.4)
ob_torus_002.rotation_euler = (1.571, 0.0, 0.0)
ob_torus_002.lineart.crease_threshold = 0.0
ob_torus_001.location = (1.49e-08, -3.725e-09, 1.3)
ob_torus_001.rotation_euler = (1.571, -0.0, 0.0)
ob_torus_001.lineart.crease_threshold = 0.0
ob_torus.location = (0.1611, 0.03326, 3.554)
ob_torus.rotation_euler = (1.571, -0.0, 0.0)
ob_torus.lineart.crease_threshold = 0.0
ob_lamp.location = (4.076, 1.005, 5.904)
ob_lamp.rotation_euler = (0.6503, 0.05522, 1.866)
ob_lamp.lock_rotations_4d = False
ob_lamp.empty_display_type = 'ARROWS'
ob_lamp.color = (0.0, 0.0, 0.0, 0.0)
ob_lamp.lineart.crease_threshold = 0.0

# ---- collection membership
col_collection_1.objects.link(ob_point)
col_collection_1.objects.link(ob_camera)
col_collection_1.objects.link(ob_torus_002)
col_collection_1.objects.link(ob_torus_001)
col_collection_1.objects.link(ob_torus)
col_collection_1.objects.link(ob_lamp)

# ---- scene / render settings (as saved in the file)
scene.camera = ob_camera
scene.frame_start = 0; scene.frame_end = 90; scene.frame_set(0)
scene.render.engine = 'BLENDER_EEVEE_NEXT'
scene.render.resolution_y = 2800
scene.render.resolution_percentage = 50
scene.render.dither_intensity = 0.0
scene.cycles.use_denoising = False
scene.cycles.samples = 128
scene.cycles.sampling_pattern = 'TABULATED_SOBOL'
scene.cycles.light_sampling_threshold = 0.0
scene.cycles.use_adaptive_sampling = False
scene.cycles.use_light_tree = False
scene.cycles.blur_glossy = 0.0
scene.cycles.sample_clamp_indirect = 0.0
scene.view_settings.view_transform = 'Standard'
bpy.context.view_layer.update()
